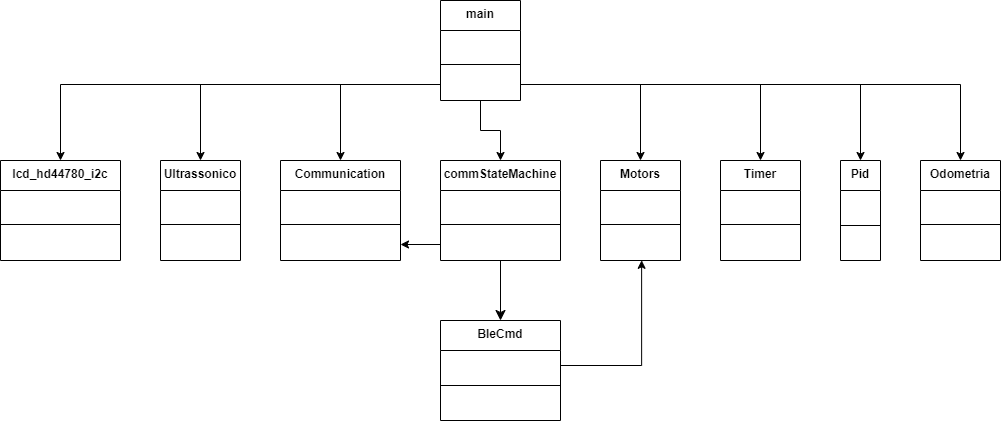

The diagram above was exported from draw.io. Its source (the exported page's mxGraphModel, read from the mxfile embedded in the PNG):
<mxGraphModel dx="1400" dy="633" grid="1" gridSize="10" guides="1" tooltips="1" connect="1" arrows="1" fold="1" page="1" pageScale="1" pageWidth="827" pageHeight="1169" math="0" shadow="0">
  <root>
    <mxCell id="0" />
    <mxCell id="1" parent="0" />
    <mxCell id="YA3sM5vc_rwHWg7f4w0h-11" value="&lt;b&gt;BleCmd&lt;/b&gt;" style="swimlane;fontStyle=0;align=center;verticalAlign=top;childLayout=stackLayout;horizontal=1;startSize=30;horizontalStack=0;resizeParent=1;resizeParentMax=0;resizeLast=0;collapsible=0;marginBottom=0;html=1;whiteSpace=wrap;" parent="1" vertex="1">
      <mxGeometry x="480" y="360" width="120" height="100" as="geometry" />
    </mxCell>
    <mxCell id="Jih2tMaKJJoJGpzvjQab-8" value="&lt;div&gt;&lt;br&gt;&lt;/div&gt;" style="text;html=1;strokeColor=none;fillColor=none;align=left;verticalAlign=middle;spacingLeft=4;spacingRight=4;overflow=hidden;rotatable=0;points=[[0,0.5],[1,0.5]];portConstraint=eastwest;whiteSpace=wrap;" vertex="1" parent="YA3sM5vc_rwHWg7f4w0h-11">
      <mxGeometry y="30" width="120" height="30" as="geometry" />
    </mxCell>
    <mxCell id="YA3sM5vc_rwHWg7f4w0h-14" value="" style="line;strokeWidth=1;fillColor=none;align=left;verticalAlign=middle;spacingTop=-1;spacingLeft=3;spacingRight=3;rotatable=0;labelPosition=right;points=[];portConstraint=eastwest;" parent="YA3sM5vc_rwHWg7f4w0h-11" vertex="1">
      <mxGeometry y="60" width="120" height="10" as="geometry" />
    </mxCell>
    <mxCell id="YA3sM5vc_rwHWg7f4w0h-15" value="&lt;div&gt;&lt;br&gt;&lt;/div&gt;" style="text;html=1;strokeColor=none;fillColor=none;align=left;verticalAlign=middle;spacingLeft=4;spacingRight=4;overflow=hidden;rotatable=0;points=[[0,0.5],[1,0.5]];portConstraint=eastwest;whiteSpace=wrap;" parent="YA3sM5vc_rwHWg7f4w0h-11" vertex="1">
      <mxGeometry y="70" width="120" height="30" as="geometry" />
    </mxCell>
    <mxCell id="YA3sM5vc_rwHWg7f4w0h-33" value="&lt;b&gt;Motors&lt;/b&gt;" style="swimlane;fontStyle=0;align=center;verticalAlign=top;childLayout=stackLayout;horizontal=1;startSize=30;horizontalStack=0;resizeParent=1;resizeParentMax=0;resizeLast=0;collapsible=0;marginBottom=0;html=1;whiteSpace=wrap;" parent="1" vertex="1">
      <mxGeometry x="640" y="200" width="80" height="100" as="geometry" />
    </mxCell>
    <mxCell id="YA3sM5vc_rwHWg7f4w0h-34" value="&lt;div&gt;&lt;br&gt;&lt;/div&gt;&lt;div&gt;&lt;br&gt;&lt;/div&gt;" style="text;html=1;strokeColor=none;fillColor=none;align=left;verticalAlign=middle;spacingLeft=4;spacingRight=4;overflow=hidden;rotatable=0;points=[[0,0.5],[1,0.5]];portConstraint=eastwest;whiteSpace=wrap;" parent="YA3sM5vc_rwHWg7f4w0h-33" vertex="1">
      <mxGeometry y="30" width="80" height="30" as="geometry" />
    </mxCell>
    <mxCell id="YA3sM5vc_rwHWg7f4w0h-38" value="" style="line;strokeWidth=1;fillColor=none;align=left;verticalAlign=middle;spacingTop=-1;spacingLeft=3;spacingRight=3;rotatable=0;labelPosition=right;points=[];portConstraint=eastwest;" parent="YA3sM5vc_rwHWg7f4w0h-33" vertex="1">
      <mxGeometry y="60" width="80" height="8" as="geometry" />
    </mxCell>
    <mxCell id="YA3sM5vc_rwHWg7f4w0h-24" value="&lt;div&gt;&lt;br&gt;&lt;/div&gt;&lt;div&gt;&lt;br&gt;&lt;/div&gt;" style="text;html=1;strokeColor=none;fillColor=none;align=left;verticalAlign=middle;spacingLeft=4;spacingRight=4;overflow=hidden;rotatable=0;points=[[0,0.5],[1,0.5]];portConstraint=eastwest;whiteSpace=wrap;" parent="YA3sM5vc_rwHWg7f4w0h-33" vertex="1">
      <mxGeometry y="68" width="80" height="32" as="geometry" />
    </mxCell>
    <mxCell id="YA3sM5vc_rwHWg7f4w0h-56" value="&lt;b&gt;Pid&lt;/b&gt;" style="swimlane;fontStyle=0;align=center;verticalAlign=top;childLayout=stackLayout;horizontal=1;startSize=30;horizontalStack=0;resizeParent=1;resizeParentMax=0;resizeLast=0;collapsible=0;marginBottom=0;html=1;whiteSpace=wrap;" parent="1" vertex="1">
      <mxGeometry x="880" y="200" width="40" height="100" as="geometry" />
    </mxCell>
    <mxCell id="Jih2tMaKJJoJGpzvjQab-11" value="&lt;div&gt;&lt;br&gt;&lt;/div&gt;&lt;div&gt;&lt;br&gt;&lt;/div&gt;" style="text;html=1;strokeColor=none;fillColor=none;align=left;verticalAlign=middle;spacingLeft=4;spacingRight=4;overflow=hidden;rotatable=0;points=[[0,0.5],[1,0.5]];portConstraint=eastwest;whiteSpace=wrap;" vertex="1" parent="YA3sM5vc_rwHWg7f4w0h-56">
      <mxGeometry y="30" width="40" height="30" as="geometry" />
    </mxCell>
    <mxCell id="YA3sM5vc_rwHWg7f4w0h-59" value="" style="line;strokeWidth=1;fillColor=none;align=left;verticalAlign=middle;spacingTop=-1;spacingLeft=3;spacingRight=3;rotatable=0;labelPosition=right;points=[];portConstraint=eastwest;" parent="YA3sM5vc_rwHWg7f4w0h-56" vertex="1">
      <mxGeometry y="60" width="40" height="10" as="geometry" />
    </mxCell>
    <mxCell id="YA3sM5vc_rwHWg7f4w0h-60" value="&lt;div&gt;&lt;br&gt;&lt;/div&gt;&lt;div&gt;&lt;br&gt;&lt;/div&gt;" style="text;html=1;strokeColor=none;fillColor=none;align=left;verticalAlign=middle;spacingLeft=4;spacingRight=4;overflow=hidden;rotatable=0;points=[[0,0.5],[1,0.5]];portConstraint=eastwest;whiteSpace=wrap;" parent="YA3sM5vc_rwHWg7f4w0h-56" vertex="1">
      <mxGeometry y="70" width="40" height="30" as="geometry" />
    </mxCell>
    <mxCell id="YA3sM5vc_rwHWg7f4w0h-65" value="&lt;b&gt;lcd_hd44780_i2c&lt;/b&gt;" style="swimlane;fontStyle=0;align=center;verticalAlign=top;childLayout=stackLayout;horizontal=1;startSize=30;horizontalStack=0;resizeParent=1;resizeParentMax=0;resizeLast=0;collapsible=0;marginBottom=0;html=1;whiteSpace=wrap;" parent="1" vertex="1">
      <mxGeometry x="40" y="200" width="120" height="100" as="geometry" />
    </mxCell>
    <mxCell id="YA3sM5vc_rwHWg7f4w0h-66" value="&lt;div&gt;&lt;br&gt;&lt;/div&gt;&lt;div&gt;&lt;br&gt;&lt;/div&gt;" style="text;html=1;strokeColor=none;fillColor=none;align=left;verticalAlign=middle;spacingLeft=4;spacingRight=4;overflow=hidden;rotatable=0;points=[[0,0.5],[1,0.5]];portConstraint=eastwest;whiteSpace=wrap;" parent="YA3sM5vc_rwHWg7f4w0h-65" vertex="1">
      <mxGeometry y="30" width="120" height="30" as="geometry" />
    </mxCell>
    <mxCell id="YA3sM5vc_rwHWg7f4w0h-67" value="" style="line;strokeWidth=1;fillColor=none;align=left;verticalAlign=middle;spacingTop=-1;spacingLeft=3;spacingRight=3;rotatable=0;labelPosition=right;points=[];portConstraint=eastwest;" parent="YA3sM5vc_rwHWg7f4w0h-65" vertex="1">
      <mxGeometry y="60" width="120" height="8" as="geometry" />
    </mxCell>
    <mxCell id="YA3sM5vc_rwHWg7f4w0h-68" value="&lt;div&gt;&lt;br&gt;&lt;/div&gt;&lt;div&gt;&lt;br&gt;&lt;/div&gt;" style="text;html=1;strokeColor=none;fillColor=none;align=left;verticalAlign=middle;spacingLeft=4;spacingRight=4;overflow=hidden;rotatable=0;points=[[0,0.5],[1,0.5]];portConstraint=eastwest;whiteSpace=wrap;" parent="YA3sM5vc_rwHWg7f4w0h-65" vertex="1">
      <mxGeometry y="68" width="120" height="32" as="geometry" />
    </mxCell>
    <mxCell id="iuaCGK-pO8N-PWnfrOez-33" style="edgeStyle=none;curved=1;rounded=0;orthogonalLoop=1;jettySize=auto;html=1;entryX=0.5;entryY=0;entryDx=0;entryDy=0;fontSize=12;startSize=8;endSize=8;" parent="1" source="EyrgBU8-S5Ya_-aBEtmH-1" target="YA3sM5vc_rwHWg7f4w0h-11" edge="1">
      <mxGeometry relative="1" as="geometry" />
    </mxCell>
    <mxCell id="EyrgBU8-S5Ya_-aBEtmH-1" value="&lt;b&gt;commStateMachine&lt;/b&gt;" style="swimlane;fontStyle=0;align=center;verticalAlign=top;childLayout=stackLayout;horizontal=1;startSize=30;horizontalStack=0;resizeParent=1;resizeParentMax=0;resizeLast=0;collapsible=0;marginBottom=0;html=1;whiteSpace=wrap;" parent="1" vertex="1">
      <mxGeometry x="480" y="200" width="120" height="100" as="geometry" />
    </mxCell>
    <mxCell id="EyrgBU8-S5Ya_-aBEtmH-2" value="&lt;div&gt;&lt;br&gt;&lt;/div&gt;&lt;div&gt;&lt;br&gt;&lt;/div&gt;" style="text;html=1;strokeColor=none;fillColor=none;align=left;verticalAlign=middle;spacingLeft=4;spacingRight=4;overflow=hidden;rotatable=0;points=[[0,0.5],[1,0.5]];portConstraint=eastwest;whiteSpace=wrap;" parent="EyrgBU8-S5Ya_-aBEtmH-1" vertex="1">
      <mxGeometry y="30" width="120" height="30" as="geometry" />
    </mxCell>
    <mxCell id="EyrgBU8-S5Ya_-aBEtmH-3" value="" style="line;strokeWidth=1;fillColor=none;align=left;verticalAlign=middle;spacingTop=-1;spacingLeft=3;spacingRight=3;rotatable=0;labelPosition=right;points=[];portConstraint=eastwest;" parent="EyrgBU8-S5Ya_-aBEtmH-1" vertex="1">
      <mxGeometry y="60" width="120" height="8" as="geometry" />
    </mxCell>
    <mxCell id="EyrgBU8-S5Ya_-aBEtmH-8" value="&lt;div&gt;&lt;br&gt;&lt;/div&gt;&lt;div&gt;&lt;br&gt;&lt;/div&gt;" style="text;html=1;strokeColor=none;fillColor=none;align=left;verticalAlign=middle;spacingLeft=4;spacingRight=4;overflow=hidden;rotatable=0;points=[[0,0.5],[1,0.5]];portConstraint=eastwest;whiteSpace=wrap;" parent="EyrgBU8-S5Ya_-aBEtmH-1" vertex="1">
      <mxGeometry y="68" width="120" height="32" as="geometry" />
    </mxCell>
    <mxCell id="EyrgBU8-S5Ya_-aBEtmH-11" value="&lt;b&gt;Communication&lt;/b&gt;" style="swimlane;fontStyle=0;align=center;verticalAlign=top;childLayout=stackLayout;horizontal=1;startSize=30;horizontalStack=0;resizeParent=1;resizeParentMax=0;resizeLast=0;collapsible=0;marginBottom=0;html=1;whiteSpace=wrap;" parent="1" vertex="1">
      <mxGeometry x="320" y="200" width="120" height="100" as="geometry" />
    </mxCell>
    <mxCell id="EyrgBU8-S5Ya_-aBEtmH-12" value="&lt;div&gt;&lt;br&gt;&lt;/div&gt;&lt;div&gt;&lt;br&gt;&lt;/div&gt;" style="text;html=1;strokeColor=none;fillColor=none;align=left;verticalAlign=middle;spacingLeft=4;spacingRight=4;overflow=hidden;rotatable=0;points=[[0,0.5],[1,0.5]];portConstraint=eastwest;whiteSpace=wrap;" parent="EyrgBU8-S5Ya_-aBEtmH-11" vertex="1">
      <mxGeometry y="30" width="120" height="30" as="geometry" />
    </mxCell>
    <mxCell id="EyrgBU8-S5Ya_-aBEtmH-13" value="" style="line;strokeWidth=1;fillColor=none;align=left;verticalAlign=middle;spacingTop=-1;spacingLeft=3;spacingRight=3;rotatable=0;labelPosition=right;points=[];portConstraint=eastwest;" parent="EyrgBU8-S5Ya_-aBEtmH-11" vertex="1">
      <mxGeometry y="60" width="120" height="8" as="geometry" />
    </mxCell>
    <mxCell id="EyrgBU8-S5Ya_-aBEtmH-14" value="&lt;div&gt;&lt;br&gt;&lt;/div&gt;&lt;div&gt;&lt;br&gt;&lt;/div&gt;" style="text;html=1;strokeColor=none;fillColor=none;align=left;verticalAlign=middle;spacingLeft=4;spacingRight=4;overflow=hidden;rotatable=0;points=[[0,0.5],[1,0.5]];portConstraint=eastwest;whiteSpace=wrap;" parent="EyrgBU8-S5Ya_-aBEtmH-11" vertex="1">
      <mxGeometry y="68" width="120" height="32" as="geometry" />
    </mxCell>
    <mxCell id="Jih2tMaKJJoJGpzvjQab-16" style="edgeStyle=orthogonalEdgeStyle;rounded=0;orthogonalLoop=1;jettySize=auto;html=1;entryX=0.5;entryY=0;entryDx=0;entryDy=0;" edge="1" parent="1" source="iuaCGK-pO8N-PWnfrOez-5" target="EyrgBU8-S5Ya_-aBEtmH-1">
      <mxGeometry relative="1" as="geometry" />
    </mxCell>
    <mxCell id="iuaCGK-pO8N-PWnfrOez-5" value="&lt;b&gt;main&lt;/b&gt;" style="swimlane;fontStyle=0;align=center;verticalAlign=top;childLayout=stackLayout;horizontal=1;startSize=30;horizontalStack=0;resizeParent=1;resizeParentMax=0;resizeLast=0;collapsible=0;marginBottom=0;html=1;whiteSpace=wrap;" parent="1" vertex="1">
      <mxGeometry x="480" y="40" width="80" height="100" as="geometry" />
    </mxCell>
    <mxCell id="iuaCGK-pO8N-PWnfrOez-6" value="&lt;div&gt;&lt;br&gt;&lt;/div&gt;&lt;div&gt;&lt;br&gt;&lt;/div&gt;" style="text;html=1;strokeColor=none;fillColor=none;align=left;verticalAlign=middle;spacingLeft=4;spacingRight=4;overflow=hidden;rotatable=0;points=[[0,0.5],[1,0.5]];portConstraint=eastwest;whiteSpace=wrap;" parent="iuaCGK-pO8N-PWnfrOez-5" vertex="1">
      <mxGeometry y="30" width="80" height="30" as="geometry" />
    </mxCell>
    <mxCell id="iuaCGK-pO8N-PWnfrOez-7" value="" style="line;strokeWidth=1;fillColor=none;align=left;verticalAlign=middle;spacingTop=-1;spacingLeft=3;spacingRight=3;rotatable=0;labelPosition=right;points=[];portConstraint=eastwest;" parent="iuaCGK-pO8N-PWnfrOez-5" vertex="1">
      <mxGeometry y="60" width="80" height="8" as="geometry" />
    </mxCell>
    <mxCell id="iuaCGK-pO8N-PWnfrOez-8" value="&lt;div&gt;&lt;br&gt;&lt;/div&gt;&lt;div&gt;&lt;br&gt;&lt;/div&gt;" style="text;html=1;strokeColor=none;fillColor=none;align=left;verticalAlign=middle;spacingLeft=4;spacingRight=4;overflow=hidden;rotatable=0;points=[[0,0.5],[1,0.5]];portConstraint=eastwest;whiteSpace=wrap;" parent="iuaCGK-pO8N-PWnfrOez-5" vertex="1">
      <mxGeometry y="68" width="80" height="32" as="geometry" />
    </mxCell>
    <mxCell id="iuaCGK-pO8N-PWnfrOez-9" value="&lt;b&gt;Timer&lt;/b&gt;" style="swimlane;fontStyle=0;align=center;verticalAlign=top;childLayout=stackLayout;horizontal=1;startSize=30;horizontalStack=0;resizeParent=1;resizeParentMax=0;resizeLast=0;collapsible=0;marginBottom=0;html=1;whiteSpace=wrap;" parent="1" vertex="1">
      <mxGeometry x="760" y="200" width="80" height="100" as="geometry" />
    </mxCell>
    <mxCell id="iuaCGK-pO8N-PWnfrOez-10" value="&lt;div&gt;&lt;br&gt;&lt;/div&gt;&lt;div&gt;&lt;br&gt;&lt;/div&gt;" style="text;html=1;strokeColor=none;fillColor=none;align=left;verticalAlign=middle;spacingLeft=4;spacingRight=4;overflow=hidden;rotatable=0;points=[[0,0.5],[1,0.5]];portConstraint=eastwest;whiteSpace=wrap;" parent="iuaCGK-pO8N-PWnfrOez-9" vertex="1">
      <mxGeometry y="30" width="80" height="30" as="geometry" />
    </mxCell>
    <mxCell id="iuaCGK-pO8N-PWnfrOez-11" value="" style="line;strokeWidth=1;fillColor=none;align=left;verticalAlign=middle;spacingTop=-1;spacingLeft=3;spacingRight=3;rotatable=0;labelPosition=right;points=[];portConstraint=eastwest;" parent="iuaCGK-pO8N-PWnfrOez-9" vertex="1">
      <mxGeometry y="60" width="80" height="8" as="geometry" />
    </mxCell>
    <mxCell id="iuaCGK-pO8N-PWnfrOez-12" value="&lt;div&gt;&lt;br&gt;&lt;/div&gt;&lt;div&gt;&lt;br&gt;&lt;/div&gt;" style="text;html=1;strokeColor=none;fillColor=none;align=left;verticalAlign=middle;spacingLeft=4;spacingRight=4;overflow=hidden;rotatable=0;points=[[0,0.5],[1,0.5]];portConstraint=eastwest;whiteSpace=wrap;" parent="iuaCGK-pO8N-PWnfrOez-9" vertex="1">
      <mxGeometry y="68" width="80" height="32" as="geometry" />
    </mxCell>
    <mxCell id="iuaCGK-pO8N-PWnfrOez-17" value="&lt;b&gt;Ultrassonico&lt;/b&gt;" style="swimlane;fontStyle=0;align=center;verticalAlign=top;childLayout=stackLayout;horizontal=1;startSize=30;horizontalStack=0;resizeParent=1;resizeParentMax=0;resizeLast=0;collapsible=0;marginBottom=0;html=1;whiteSpace=wrap;" parent="1" vertex="1">
      <mxGeometry x="200" y="200" width="80" height="100" as="geometry" />
    </mxCell>
    <mxCell id="iuaCGK-pO8N-PWnfrOez-18" value="&lt;div&gt;&lt;br&gt;&lt;/div&gt;&lt;div&gt;&lt;br&gt;&lt;/div&gt;" style="text;html=1;strokeColor=none;fillColor=none;align=left;verticalAlign=middle;spacingLeft=4;spacingRight=4;overflow=hidden;rotatable=0;points=[[0,0.5],[1,0.5]];portConstraint=eastwest;whiteSpace=wrap;" parent="iuaCGK-pO8N-PWnfrOez-17" vertex="1">
      <mxGeometry y="30" width="80" height="30" as="geometry" />
    </mxCell>
    <mxCell id="iuaCGK-pO8N-PWnfrOez-19" value="" style="line;strokeWidth=1;fillColor=none;align=left;verticalAlign=middle;spacingTop=-1;spacingLeft=3;spacingRight=3;rotatable=0;labelPosition=right;points=[];portConstraint=eastwest;" parent="iuaCGK-pO8N-PWnfrOez-17" vertex="1">
      <mxGeometry y="60" width="80" height="8" as="geometry" />
    </mxCell>
    <mxCell id="iuaCGK-pO8N-PWnfrOez-20" value="&lt;div&gt;&lt;br&gt;&lt;/div&gt;&lt;div&gt;&lt;br&gt;&lt;/div&gt;" style="text;html=1;strokeColor=none;fillColor=none;align=left;verticalAlign=middle;spacingLeft=4;spacingRight=4;overflow=hidden;rotatable=0;points=[[0,0.5],[1,0.5]];portConstraint=eastwest;whiteSpace=wrap;" parent="iuaCGK-pO8N-PWnfrOez-17" vertex="1">
      <mxGeometry y="68" width="80" height="32" as="geometry" />
    </mxCell>
    <mxCell id="Jih2tMaKJJoJGpzvjQab-1" value="&lt;b&gt;Odometria&lt;/b&gt;" style="swimlane;fontStyle=0;align=center;verticalAlign=top;childLayout=stackLayout;horizontal=1;startSize=30;horizontalStack=0;resizeParent=1;resizeParentMax=0;resizeLast=0;collapsible=0;marginBottom=0;html=1;whiteSpace=wrap;" vertex="1" parent="1">
      <mxGeometry x="960" y="200" width="80" height="100" as="geometry" />
    </mxCell>
    <mxCell id="Jih2tMaKJJoJGpzvjQab-2" value="&lt;div&gt;&lt;br&gt;&lt;/div&gt;&lt;div&gt;&lt;br&gt;&lt;/div&gt;" style="text;html=1;strokeColor=none;fillColor=none;align=left;verticalAlign=middle;spacingLeft=4;spacingRight=4;overflow=hidden;rotatable=0;points=[[0,0.5],[1,0.5]];portConstraint=eastwest;whiteSpace=wrap;" vertex="1" parent="Jih2tMaKJJoJGpzvjQab-1">
      <mxGeometry y="30" width="80" height="30" as="geometry" />
    </mxCell>
    <mxCell id="Jih2tMaKJJoJGpzvjQab-3" value="" style="line;strokeWidth=1;fillColor=none;align=left;verticalAlign=middle;spacingTop=-1;spacingLeft=3;spacingRight=3;rotatable=0;labelPosition=right;points=[];portConstraint=eastwest;" vertex="1" parent="Jih2tMaKJJoJGpzvjQab-1">
      <mxGeometry y="60" width="80" height="8" as="geometry" />
    </mxCell>
    <mxCell id="Jih2tMaKJJoJGpzvjQab-4" value="&lt;div&gt;&lt;br&gt;&lt;/div&gt;&lt;div&gt;&lt;br&gt;&lt;/div&gt;" style="text;html=1;strokeColor=none;fillColor=none;align=left;verticalAlign=middle;spacingLeft=4;spacingRight=4;overflow=hidden;rotatable=0;points=[[0,0.5],[1,0.5]];portConstraint=eastwest;whiteSpace=wrap;" vertex="1" parent="Jih2tMaKJJoJGpzvjQab-1">
      <mxGeometry y="68" width="80" height="32" as="geometry" />
    </mxCell>
    <mxCell id="Jih2tMaKJJoJGpzvjQab-5" style="edgeStyle=orthogonalEdgeStyle;rounded=0;orthogonalLoop=1;jettySize=auto;html=1;exitX=1;exitY=0.5;exitDx=0;exitDy=0;entryX=0.5;entryY=0;entryDx=0;entryDy=0;" edge="1" parent="1" source="iuaCGK-pO8N-PWnfrOez-8" target="Jih2tMaKJJoJGpzvjQab-1">
      <mxGeometry relative="1" as="geometry" />
    </mxCell>
    <mxCell id="Jih2tMaKJJoJGpzvjQab-6" style="edgeStyle=orthogonalEdgeStyle;rounded=0;orthogonalLoop=1;jettySize=auto;html=1;exitX=0;exitY=0.5;exitDx=0;exitDy=0;entryX=1;entryY=0.5;entryDx=0;entryDy=0;" edge="1" parent="1" source="EyrgBU8-S5Ya_-aBEtmH-8" target="EyrgBU8-S5Ya_-aBEtmH-14">
      <mxGeometry relative="1" as="geometry" />
    </mxCell>
    <mxCell id="Jih2tMaKJJoJGpzvjQab-13" style="edgeStyle=orthogonalEdgeStyle;rounded=0;orthogonalLoop=1;jettySize=auto;html=1;exitX=0;exitY=0.5;exitDx=0;exitDy=0;" edge="1" parent="1" source="iuaCGK-pO8N-PWnfrOez-8" target="iuaCGK-pO8N-PWnfrOez-17">
      <mxGeometry relative="1" as="geometry" />
    </mxCell>
    <mxCell id="Jih2tMaKJJoJGpzvjQab-14" style="edgeStyle=orthogonalEdgeStyle;rounded=0;orthogonalLoop=1;jettySize=auto;html=1;exitX=0;exitY=0.5;exitDx=0;exitDy=0;entryX=0.5;entryY=0;entryDx=0;entryDy=0;" edge="1" parent="1" source="iuaCGK-pO8N-PWnfrOez-8" target="YA3sM5vc_rwHWg7f4w0h-65">
      <mxGeometry relative="1" as="geometry" />
    </mxCell>
    <mxCell id="Jih2tMaKJJoJGpzvjQab-17" style="edgeStyle=orthogonalEdgeStyle;rounded=0;orthogonalLoop=1;jettySize=auto;html=1;entryX=0.514;entryY=0.994;entryDx=0;entryDy=0;entryPerimeter=0;" edge="1" parent="1" source="Jih2tMaKJJoJGpzvjQab-8" target="YA3sM5vc_rwHWg7f4w0h-24">
      <mxGeometry relative="1" as="geometry" />
    </mxCell>
    <mxCell id="Jih2tMaKJJoJGpzvjQab-18" style="edgeStyle=orthogonalEdgeStyle;rounded=0;orthogonalLoop=1;jettySize=auto;html=1;exitX=0;exitY=0.5;exitDx=0;exitDy=0;entryX=0.5;entryY=0;entryDx=0;entryDy=0;" edge="1" parent="1" source="iuaCGK-pO8N-PWnfrOez-8" target="EyrgBU8-S5Ya_-aBEtmH-11">
      <mxGeometry relative="1" as="geometry" />
    </mxCell>
    <mxCell id="Jih2tMaKJJoJGpzvjQab-19" style="edgeStyle=orthogonalEdgeStyle;rounded=0;orthogonalLoop=1;jettySize=auto;html=1;exitX=1;exitY=0.5;exitDx=0;exitDy=0;entryX=0.5;entryY=0;entryDx=0;entryDy=0;" edge="1" parent="1" source="iuaCGK-pO8N-PWnfrOez-8" target="YA3sM5vc_rwHWg7f4w0h-56">
      <mxGeometry relative="1" as="geometry" />
    </mxCell>
    <mxCell id="Jih2tMaKJJoJGpzvjQab-20" style="edgeStyle=orthogonalEdgeStyle;rounded=0;orthogonalLoop=1;jettySize=auto;html=1;exitX=1;exitY=0.5;exitDx=0;exitDy=0;entryX=0.5;entryY=0;entryDx=0;entryDy=0;" edge="1" parent="1" source="iuaCGK-pO8N-PWnfrOez-8" target="iuaCGK-pO8N-PWnfrOez-9">
      <mxGeometry relative="1" as="geometry" />
    </mxCell>
    <mxCell id="Jih2tMaKJJoJGpzvjQab-21" style="edgeStyle=orthogonalEdgeStyle;rounded=0;orthogonalLoop=1;jettySize=auto;html=1;exitX=1;exitY=0.5;exitDx=0;exitDy=0;entryX=0.5;entryY=0;entryDx=0;entryDy=0;" edge="1" parent="1" source="iuaCGK-pO8N-PWnfrOez-8" target="YA3sM5vc_rwHWg7f4w0h-33">
      <mxGeometry relative="1" as="geometry" />
    </mxCell>
  </root>
</mxGraphModel>